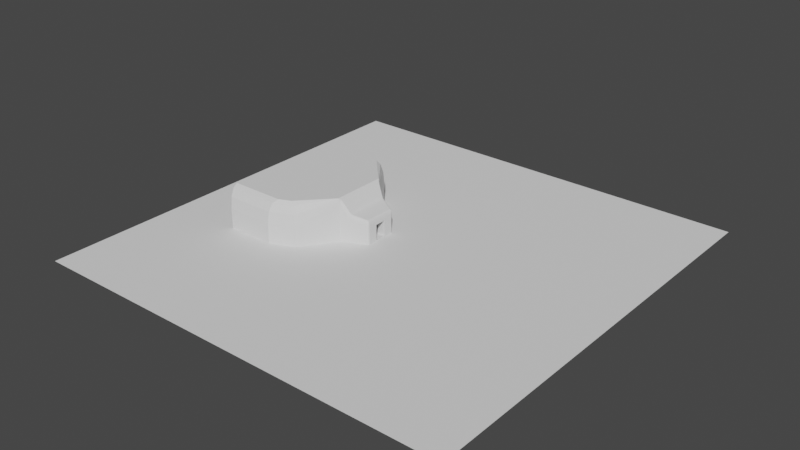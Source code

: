 # Source: Bar_Test.blend  (saved by Blender 3.2.14; exported with 4.5.12 LTS)
import bpy
from mathutils import Matrix  # noqa: F401  (used for matrix-valued properties, if any)

bpy.ops.wm.read_factory_settings(use_empty=True)
scene = bpy.context.scene
scene.name = 'Scene'

# ---- collections
col_collection = bpy.data.collections.new('Collection'); scene.collection.children.link(col_collection)

# ---- world
world_world = bpy.data.worlds.new('World'); scene.world = world_world
world_world.use_nodes = True; world_world.node_tree.nodes.clear()
_N = world_world.node_tree.nodes; _L = world_world.node_tree.links
n0 = _N.new('ShaderNodeOutputWorld'); n0.name = 'World Output'; n0.location = (300, 300)
n1 = _N.new('ShaderNodeBackground'); n1.name = 'Background'; n1.location = (10, 300)
n1.inputs[0].default_value = (0.05088, 0.05088, 0.05088, 1.0)
_L.new(n1.outputs[0], n0.inputs[0])
n0.is_active_output = True
world_world.color = (0.05088, 0.05088, 0.05088)
world_world.use_sun_shadow = False
world_world.sun_shadow_jitter_overblur = 0.0

# ---- meshes
me_plane = bpy.data.meshes.new('Plane')
me_plane.from_pydata([(-30.0, -30.0, 0.0), (30.0, -30.0, 0.0), (-30.0, 30.0, 0.0), (30.0, 30.0, 0.0)], [], [(0, 1, 3, 2)])
_uv = me_plane.uv_layers.new(name='UVMap')
_uv.uv.foreach_set('vector', [0.0, 0.0, 1.0, 0.0, 1.0, 1.0, 0.0, 1.0])
me_plane.update()
me_cube_001 = bpy.data.meshes.new('Cube.001')
me_cube_001.from_pydata([(-9.97, -5.252, 0.0), (-9.97, -5.252, 6.0), (-9.97, 5.252, 0.0), (-9.97, 5.252, 6.0), (-6.593, 3.76, 0.0), (-6.593, -3.76, 0.0), (-5.443, -3.251, 0.0), (-5.443, 3.251, 0.0), (-13.16, 9.946, 0.0), (-9.787, 8.454, 0.0), (-13.16, -9.994, 0.0), (-9.787, -8.502, 0.0), (-19.83, 5.252, 0.0), (-19.83, -5.252, 0.0), (-19.83, -5.252, 6.0), (-19.83, 5.252, 6.0), (-19.83, 9.946, 0.0), (-19.83, -9.994, 0.0), (-3.216, -0.7716, 0.1187), (-3.408, -2.352, 0.0), (-3.242, -2.174, 0.0), (-3.312, -2.282, 0.0), (-3.425, -2.131, 3.347), (-3.408, -2.352, 2.675), (-3.216, -0.7716, 2.268), (-3.419, -2.239, 3.25), (-3.324, -2.092, 3.243), (-3.323, -2.197, 3.152), (-3.309, -2.284, 2.661), (-3.413, -2.32, 3.003), (-3.319, -2.256, 2.973), (-3.247, -2.066, 2.992), (-3.239, -2.176, 2.656), (-3.268, -2.178, 2.97), (-3.408, 2.352, 0.0), (-3.216, 0.7716, 0.1187), (-3.312, 2.282, 0.0), (-3.242, 2.174, 0.0), (-3.425, 2.131, 3.347), (-3.216, 0.7716, 2.268), (-3.408, 2.352, 2.675), (-3.322, 2.108, 3.227), (-3.402, 2.233, 3.243), (-3.302, 2.211, 3.16), (-3.244, 2.173, 2.666), (-3.247, 2.081, 2.979), (-3.263, 2.197, 3.025), (-3.395, 2.313, 3.0), (-3.314, 2.28, 2.671), (-3.299, 2.252, 3.028), (-6.593, 3.76, 5.329), (-6.785, 3.844, 6.0), (-6.593, -3.76, 5.329), (-6.785, -3.844, 6.0), (-5.443, 3.251, 3.225), (-5.622, 3.106, 4.221), (-5.234, 2.93, 3.837), (-5.472, 3.231, 3.604), (-5.356, 3.179, 3.529), (-5.432, 3.193, 3.709), (-5.504, 3.051, 4.053), (-5.537, 3.179, 3.967), (-5.466, 3.163, 3.896), (-5.28, 3.062, 3.752), (-5.362, 2.986, 3.913), (-5.398, 3.132, 3.834), (-5.622, -3.106, 4.221), (-5.443, -3.251, 3.225), (-5.234, -2.93, 3.837), (-5.537, -3.179, 3.967), (-5.504, -3.051, 4.053), (-5.466, -3.163, 3.896), (-5.356, -3.179, 3.529), (-5.472, -3.231, 3.604), (-5.432, -3.193, 3.709), (-5.362, -2.986, 3.913), (-5.28, -3.062, 3.752), (-5.398, -3.132, 3.834), (-6.785, 3.844, 6.0), (-5.795, 3.183, 4.539), (-6.582, 3.58, 5.804), (-6.22, 3.401, 5.269), (-5.795, -3.183, 4.539), (-6.785, -3.844, 6.0), (-6.22, -3.401, 5.269), (-6.582, -3.58, 5.804), (-13.16, 9.946, 2.842), (-12.33, 8.721, 6.0), (-13.05, 9.782, 4.421), (-12.75, 9.333, 5.577), (-10.76, 8.017, 6.0), (-9.787, 8.454, 2.842), (-10.27, 8.235, 5.577), (-9.917, 8.395, 4.421), (-13.16, -9.994, 2.842), (-12.34, -8.77, 6.0), (-13.05, -9.83, 4.421), (-12.75, -9.382, 5.577), (-10.76, -8.06, 6.0), (-9.787, -8.502, 2.842), (-10.27, -8.281, 5.577), (-9.917, -8.443, 4.421), (-19.83, 8.727, 6.0), (-19.83, 9.946, 2.842), (-19.83, 9.337, 5.577), (-19.83, 9.783, 4.421), (-19.83, -9.994, 2.842), (-19.83, -8.777, 6.0), (-19.83, -9.831, 4.421), (-19.83, -9.385, 5.577), (-6.593, 3.76, 5.329), (-6.785, 3.844, 6.0), (-6.662, 3.834, 5.664), (-6.732, 3.865, 5.91), (-6.785, -3.844, 6.0), (-6.593, -3.76, 5.329), (-6.732, -3.866, 5.91), (-6.662, -3.835, 5.664), (-3.216, 2.058, 2.662), (-3.216, 2.058, 0.0), (-3.216, -2.058, 2.662), (-3.216, -2.058, 0.0), (-4.381, 0.7716, 2.268), (-4.381, 0.7716, 0.1187), (-4.381, -0.7716, 2.268), (-4.381, -0.7716, 0.1187), (-4.629, 2.489, 3.418), (-4.629, 2.489, 0.1187), (-4.629, -2.489, 3.418), (-4.629, -2.489, 0.1187), (-5.686, 2.489, 3.418), (-5.686, 2.489, 0.1187), (-5.686, -2.489, 3.418), (-5.686, -2.489, 0.1187), (-6.562, 3.378, 5.297), (-6.562, 3.378, 0.1187), (-6.562, -3.378, 5.297), (-6.562, -3.378, 0.1187), (-10.3, 8.161, 5.297), (-10.3, 8.161, 0.1187), (-10.3, -8.161, 5.297), (-10.3, -8.161, 0.1187), (-13.34, 8.85, 5.297), (-13.34, 9.525, 0.1187), (-13.34, -8.85, 5.297), (-13.34, -9.525, 0.1187), (-19.74, 8.85, 5.297), (-19.74, 9.525, 0.1187), (-19.74, -8.85, 5.297), (-19.74, -9.525, 0.1187)], [], [(110, 50, 4, 9, 91), (3, 87, 102, 15), (19, 23, 67, 6), (24, 18, 125, 124), (78, 51, 3, 1, 53, 83), (10, 94, 106, 17), (2, 4, 5, 0), (12, 15, 102, 104, 105, 103, 16), (5, 52, 115, 99, 11), (38, 56, 68, 22), (7, 54, 40, 34), (4, 7, 6, 5), (95, 1, 14, 107), (3, 51, 111, 90, 87), (4, 50, 54, 7), (4, 2, 8, 9), (114, 53, 1, 95, 98), (0, 5, 11, 10), (11, 99, 94, 10), (6, 67, 52, 5), (13, 14, 15, 12), (14, 13, 17, 106, 108, 109, 107), (8, 86, 91, 9), (1, 3, 15, 14), (8, 2, 12, 16), (2, 0, 13, 12), (0, 10, 17, 13), (22, 25, 27, 26), (25, 29, 30, 27), (23, 28, 30, 29), (28, 32, 33, 30), (120, 31, 33, 32), (31, 26, 27, 33), (27, 30, 33), (38, 41, 43, 42), (41, 45, 46, 43), (118, 44, 46, 45), (44, 48, 49, 46), (40, 47, 49, 48), (47, 42, 43, 49), (43, 46, 49), (54, 57, 59, 58), (57, 61, 62, 59), (55, 60, 62, 61), (60, 64, 65, 62), (56, 63, 65, 64), (63, 58, 59, 65), (59, 62, 65), (66, 69, 71, 70), (69, 73, 74, 71), (67, 72, 74, 73), (72, 76, 77, 74), (68, 75, 77, 76), (75, 70, 71, 77), (71, 74, 77), (56, 38, 42, 63), (63, 42, 47, 58), (58, 47, 40, 54), (118, 119, 37, 44), (44, 37, 36, 48), (48, 36, 34, 40), (38, 22, 26, 41), (41, 26, 31, 45), (45, 31, 120, 118), (23, 19, 21, 28), (28, 21, 20, 32), (32, 20, 121, 120), (55, 79, 82, 66), (22, 68, 76, 25), (25, 76, 72, 29), (29, 72, 67, 23), (55, 66, 70, 60), (60, 70, 75, 64), (64, 75, 68, 56), (7, 34, 36, 37, 119, 121, 20, 21, 19, 6), (80, 112, 113), (111, 80, 113), (80, 110, 112), (82, 79, 81, 84), (84, 81, 80, 85), (85, 80, 78, 83), (95, 107, 109, 97), (97, 109, 108, 96), (96, 108, 106, 94), (87, 90, 92, 89), (89, 92, 93, 88), (88, 93, 91, 86), (98, 95, 97, 100), (100, 97, 96, 101), (101, 96, 94, 99), (86, 103, 105, 88), (88, 105, 104, 89), (89, 104, 102, 87), (110, 91, 93, 112), (112, 93, 92, 113), (113, 92, 90, 111), (99, 115, 117, 101), (101, 117, 116, 100), (100, 116, 114, 98), (86, 8, 16, 103), (39, 35, 119, 118), (24, 39, 118, 120), (18, 24, 120, 121), (35, 18, 121, 119), (124, 125, 129, 128), (35, 39, 122, 123), (18, 35, 123, 125), (39, 24, 124, 122), (129, 127, 131, 133), (123, 122, 126, 127), (125, 123, 127, 129), (122, 124, 128, 126), (132, 133, 137, 136), (126, 128, 132, 130), (128, 129, 133, 132), (127, 126, 130, 131), (137, 135, 139, 141), (131, 130, 134, 135), (133, 131, 135, 137), (130, 132, 136, 134), (140, 141, 145, 144), (134, 136, 140, 138), (136, 137, 141, 140), (135, 134, 138, 139), (145, 143, 147, 149), (139, 138, 142, 143), (141, 139, 143, 145), (138, 140, 144, 142), (147, 146, 148, 149), (142, 144, 148, 146), (144, 145, 149, 148), (143, 142, 146, 147), (55, 61, 79), (80, 81, 57, 54), (79, 61, 57, 81), (80, 54, 110), (85, 117, 115), (85, 116, 117), (114, 116, 85), (66, 82, 69), (73, 69, 82, 84), (67, 73, 84, 85), (52, 67, 85, 115)])
_uv = me_cube_001.uv_layers.new(name='UVMap')
_uv.uv.foreach_set('vector', [0.597, 0.375, 0.597, 0.375, 0.375, 0.375, 0.375, 0.375, 0.4934, 0.375, 0.875, 0.5, 0.875, 0.5, 0.875, 0.5, 0.875, 0.5, 0.375, 0.7571, 0.5756, 0.7571, 0.582, 0.8324, 0.375, 0.8324, 0.5473, 0.7312, 0.405, 0.7312, 0.405, 0.7312, 0.5473, 0.7312, 0.7571, 0.5, 0.7571, 0.5, 0.875, 0.5, 0.875, 0.75, 0.7571, 0.75, 0.7571, 0.75, 0.375, 1.0, 0.4934, 1.0, 0.4934, 1.0, 0.375, 1.0, 0.125, 0.5, 0.25, 0.5, 0.25, 0.75, 0.125, 0.75, 0.375, 0.25, 0.625, 0.25, 0.625, 0.25, 0.6074, 0.25, 0.5592, 0.25, 0.4934, 0.25, 0.375, 0.25, 0.375, 0.875, 0.597, 0.875, 0.597, 0.875, 0.4934, 0.875, 0.375, 0.875, 0.6327, 0.511, 0.6997, 0.5093, 0.6997, 0.7407, 0.6327, 0.739, 0.375, 0.4176, 0.582, 0.4176, 0.5756, 0.4929, 0.375, 0.4929, 0.25, 0.5, 0.2926, 0.5, 0.2926, 0.75, 0.25, 0.75, 0.875, 0.75, 0.875, 0.75, 0.875, 0.75, 0.875, 0.75, 0.875, 0.5, 0.7571, 0.5, 0.7571, 0.5, 0.8174, 0.5, 0.875, 0.5, 0.375, 0.375, 0.597, 0.375, 0.582, 0.4176, 0.375, 0.4176, 0.25, 0.5, 0.125, 0.5, 0.125, 0.5, 0.25, 0.5, 0.7571, 0.75, 0.7571, 0.75, 0.875, 0.75, 0.875, 0.75, 0.8169, 0.75, 0.125, 0.75, 0.25, 0.75, 0.25, 0.75, 0.125, 0.75, 0.375, 0.875, 0.4934, 0.875, 0.4934, 1.0, 0.375, 1.0, 0.375, 0.8324, 0.582, 0.8324, 0.597, 0.875, 0.375, 0.875, 0.375, 0.0, 0.625, 0.0, 0.625, 0.25, 0.375, 0.25, 0.625, 0.0, 0.375, 0.0, 0.375, 0.0, 0.4934, 0.0, 0.5592, 0.0, 0.6074, 0.0, 0.625, 0.0, 0.375, 0.25, 0.4934, 0.25, 0.4934, 0.375, 0.375, 0.375, 0.875, 0.75, 0.875, 0.5, 0.875, 0.5, 0.875, 0.75, 0.125, 0.5, 0.125, 0.5, 0.125, 0.5, 0.125, 0.5, 0.125, 0.5, 0.125, 0.75, 0.125, 0.75, 0.125, 0.5, 0.125, 0.75, 0.125, 0.75, 0.125, 0.75, 0.125, 0.75, 0.6327, 0.739, 0.6324, 0.7446, 0.6288, 0.7444, 0.6289, 0.7388, 0.6324, 0.7446, 0.6315, 0.75, 0.6277, 0.75, 0.6288, 0.7444, 0.5756, 0.7571, 0.5761, 0.7531, 0.625, 0.7527, 0.625, 0.7565, 0.5761, 0.7531, 0.5768, 0.745, 0.6006, 0.7451, 0.625, 0.7527, 0.5772, 0.7384, 0.6023, 0.7389, 0.6006, 0.7451, 0.5768, 0.745, 0.6023, 0.7389, 0.6289, 0.7388, 0.6288, 0.7444, 0.6006, 0.7451, 0.6288, 0.7444, 0.6277, 0.75, 0.6266, 0.7445, 0.6327, 0.511, 0.6288, 0.5103, 0.628, 0.5045, 0.6318, 0.5054, 0.6288, 0.5103, 0.6013, 0.5103, 0.6048, 0.5039, 0.628, 0.5045, 0.5772, 0.5116, 0.5776, 0.5052, 0.6048, 0.5039, 0.6013, 0.5103, 0.5776, 0.5052, 0.5768, 0.4968, 0.625, 0.4979, 0.6048, 0.5039, 0.5756, 0.4929, 0.625, 0.4941, 0.625, 0.4979, 0.5768, 0.4968, 0.6309, 0.5, 0.6318, 0.5054, 0.628, 0.5045, 0.6271, 0.5, 0.628, 0.5045, 0.6264, 0.5045, 0.6271, 0.5, 0.582, 0.4176, 0.6052, 0.417, 0.6259, 0.4189, 0.6277, 0.4216, 0.6052, 0.417, 0.625, 0.4158, 0.6257, 0.4181, 0.6259, 0.4189, 0.714, 0.5081, 0.7099, 0.5086, 0.7081, 0.5036, 0.7092, 0.5, 0.7099, 0.5086, 0.7045, 0.5091, 0.7057, 0.504, 0.7081, 0.5036, 0.6997, 0.5093, 0.7013, 0.5048, 0.7057, 0.504, 0.7045, 0.5091, 0.7013, 0.5048, 0.7034, 0.5, 0.7061, 0.5, 0.7057, 0.504, 0.7061, 0.5, 0.7083, 0.5037, 0.7057, 0.504, 0.714, 0.7419, 0.7092, 0.75, 0.7081, 0.7464, 0.7099, 0.7414, 0.6308, 0.8342, 0.6062, 0.833, 0.625, 0.8311, 0.6254, 0.8319, 0.582, 0.8324, 0.625, 0.8284, 0.625, 0.8311, 0.6062, 0.833, 0.7034, 0.75, 0.7013, 0.7452, 0.7057, 0.746, 0.7061, 0.75, 0.6997, 0.7407, 0.7045, 0.7409, 0.7057, 0.746, 0.7013, 0.7452, 0.7045, 0.7409, 0.7099, 0.7414, 0.7081, 0.7464, 0.7057, 0.746, 0.7083, 0.7463, 0.7061, 0.75, 0.7057, 0.746, 0.6997, 0.5093, 0.6327, 0.511, 0.6318, 0.5054, 0.7013, 0.5048, 0.7013, 0.5048, 0.6318, 0.5054, 0.6309, 0.5, 0.7034, 0.5, 0.625, 0.4216, 0.625, 0.4941, 0.5756, 0.4929, 0.582, 0.4176, 0.5772, 0.5116, 0.375, 0.5116, 0.375, 0.5051, 0.5776, 0.5052, 0.5776, 0.5052, 0.375, 0.5051, 0.375, 0.4968, 0.5768, 0.4968, 0.5768, 0.4968, 0.375, 0.4968, 0.375, 0.4929, 0.5756, 0.4929, 0.6327, 0.511, 0.6327, 0.739, 0.6289, 0.7388, 0.6288, 0.5103, 0.6288, 0.5103, 0.6289, 0.7388, 0.6023, 0.7389, 0.6013, 0.5103, 0.6013, 0.5103, 0.6023, 0.7389, 0.5772, 0.7384, 0.5772, 0.5116, 0.5756, 0.7571, 0.375, 0.7571, 0.375, 0.7532, 0.5761, 0.7531, 0.5761, 0.7531, 0.375, 0.7532, 0.375, 0.7449, 0.5768, 0.745, 0.5768, 0.745, 0.375, 0.7449, 0.375, 0.7384, 0.5772, 0.7384, 0.714, 0.5081, 0.7204, 0.508, 0.7204, 0.742, 0.714, 0.7419, 0.6327, 0.739, 0.6997, 0.7407, 0.7013, 0.7452, 0.6324, 0.7446, 0.6324, 0.7446, 0.7013, 0.7452, 0.7034, 0.75, 0.6315, 0.75, 0.625, 0.7565, 0.625, 0.8284, 0.582, 0.8324, 0.5756, 0.7571, 0.714, 0.5081, 0.714, 0.7419, 0.7099, 0.7414, 0.7099, 0.5086, 0.7099, 0.5086, 0.7099, 0.7414, 0.7045, 0.7409, 0.7045, 0.5091, 0.7045, 0.5091, 0.7045, 0.7409, 0.6997, 0.7407, 0.6997, 0.5093, 0.2926, 0.5, 0.3679, 0.5, 0.3715, 0.5013, 0.374, 0.5055, 0.375, 0.5116, 0.375, 0.7384, 0.374, 0.7445, 0.3715, 0.7487, 0.3679, 0.75, 0.2926, 0.75, 0.0, 0.0, 0.0, 0.0, 0.0, 0.0, 0.0, 0.0, 0.0, 0.0, 0.0, 0.0, 0.0, 0.0, 0.0, 0.0, 0.0, 0.0, 0.7204, 0.742, 0.7204, 0.508, 0.7359, 0.5065, 0.7359, 0.7435, 0.7359, 0.7435, 0.7359, 0.5065, 0.7496, 0.5042, 0.7496, 0.7458, 0.7496, 0.7458, 0.7496, 0.5042, 0.7571, 0.5, 0.7571, 0.75, 0.875, 0.75, 0.875, 0.75, 0.875, 0.75, 0.875, 0.75, 0.625, 1.0, 0.625, 1.0, 0.5592, 1.0, 0.5592, 1.0, 0.5592, 1.0, 0.5592, 1.0, 0.4934, 1.0, 0.4934, 1.0, 0.875, 0.5, 0.8174, 0.5, 0.7621, 0.5, 0.8537, 0.5, 0.625, 0.2713, 0.625, 0.3629, 0.5592, 0.3718, 0.5592, 0.2557, 0.5592, 0.2557, 0.5592, 0.3718, 0.4934, 0.375, 0.4934, 0.25, 0.8169, 0.75, 0.875, 0.75, 0.8539, 0.75, 0.762, 0.75, 0.625, 0.887, 0.625, 0.9789, 0.5592, 0.9943, 0.5592, 0.8782, 0.5592, 0.8782, 0.5592, 0.9943, 0.4934, 1.0, 0.4934, 0.875, 0.4934, 0.25, 0.4934, 0.25, 0.5592, 0.25, 0.5592, 0.25, 0.5592, 0.25, 0.5592, 0.25, 0.625, 0.25, 0.625, 0.25, 0.875, 0.5, 0.875, 0.5, 0.875, 0.5, 0.875, 0.5, 0.597, 0.375, 0.4934, 0.375, 0.5592, 0.375, 0.611, 0.375, 0.611, 0.375, 0.5592, 0.375, 0.625, 0.375, 0.625, 0.375, 0.75, 0.5, 0.75, 0.5, 0.8174, 0.5, 0.7571, 0.5, 0.4934, 0.875, 0.597, 0.875, 0.611, 0.875, 0.5592, 0.875, 0.5592, 0.875, 0.611, 0.875, 0.625, 0.875, 0.625, 0.875, 0.75, 0.75, 0.75, 0.75, 0.7571, 0.75, 0.8169, 0.75, 0.4934, 0.25, 0.375, 0.25, 0.375, 0.25, 0.4934, 0.25, 0.5473, 0.5188, 0.405, 0.5188, 0.375, 0.5116, 0.5772, 0.5116, 0.5473, 0.7312, 0.5473, 0.5188, 0.5772, 0.5116, 0.5772, 0.7384, 0.405, 0.7312, 0.5473, 0.7312, 0.5772, 0.7384, 0.375, 0.7384, 0.405, 0.5188, 0.405, 0.7312, 0.375, 0.7384, 0.375, 0.5116, 0.5473, 0.7312, 0.405, 0.7312, 0.405, 0.7312, 0.5473, 0.7312, 0.405, 0.5188, 0.5473, 0.5188, 0.5473, 0.5188, 0.405, 0.5188, 0.405, 0.7312, 0.405, 0.5188, 0.405, 0.5188, 0.405, 0.7312, 0.5473, 0.5188, 0.5473, 0.7312, 0.5473, 0.7312, 0.5473, 0.5188, 0.405, 0.7312, 0.405, 0.5188, 0.405, 0.5188, 0.405, 0.7312, 0.405, 0.5188, 0.5473, 0.5188, 0.5473, 0.5188, 0.405, 0.5188, 0.405, 0.7312, 0.405, 0.5188, 0.405, 0.5188, 0.405, 0.7312, 0.5473, 0.5188, 0.5473, 0.7312, 0.5473, 0.7312, 0.5473, 0.5188, 0.5473, 0.7312, 0.405, 0.7312, 0.405, 0.7312, 0.5473, 0.7312, 0.5473, 0.5188, 0.5473, 0.7312, 0.5473, 0.7312, 0.5473, 0.5188, 0.5473, 0.7312, 0.405, 0.7312, 0.405, 0.7312, 0.5473, 0.7312, 0.405, 0.5188, 0.5473, 0.5188, 0.5473, 0.5188, 0.405, 0.5188, 0.405, 0.7312, 0.405, 0.5188, 0.405, 0.5188, 0.405, 0.7312, 0.405, 0.5188, 0.5473, 0.5188, 0.5473, 0.5188, 0.405, 0.5188, 0.405, 0.7312, 0.405, 0.5188, 0.405, 0.5188, 0.405, 0.7312, 0.5473, 0.5188, 0.5473, 0.7312, 0.5473, 0.7312, 0.5473, 0.5188, 0.5473, 0.7312, 0.405, 0.7312, 0.405, 0.7312, 0.5473, 0.7312, 0.5473, 0.5188, 0.5473, 0.7312, 0.5473, 0.7312, 0.5473, 0.5188, 0.5473, 0.7312, 0.405, 0.7312, 0.405, 0.7312, 0.5473, 0.7312, 0.405, 0.5188, 0.5473, 0.5188, 0.5473, 0.5188, 0.405, 0.5188, 0.405, 0.7312, 0.405, 0.5188, 0.405, 0.5188, 0.405, 0.7312, 0.405, 0.5188, 0.5473, 0.5188, 0.5473, 0.5188, 0.405, 0.5188, 0.405, 0.7312, 0.405, 0.5188, 0.405, 0.5188, 0.405, 0.7312, 0.5473, 0.5188, 0.5473, 0.7312, 0.5473, 0.7312, 0.5473, 0.5188, 0.405, 0.5188, 0.5473, 0.5188, 0.5473, 0.7312, 0.405, 0.7312, 0.5473, 0.5188, 0.5473, 0.7312, 0.5473, 0.7312, 0.5473, 0.5188, 0.5473, 0.7312, 0.405, 0.7312, 0.405, 0.7312, 0.5473, 0.7312, 0.405, 0.5188, 0.5473, 0.5188, 0.5473, 0.5188, 0.405, 0.5188, 0.0, 0.0, 0.0, 0.0, 0.0, 0.0, 0.0, 0.0, 0.0, 0.0, 0.0, 0.0, 0.0, 0.0, 0.0, 0.0, 0.0, 0.0, 0.0, 0.0, 0.0, 0.0, 0.0, 0.0, 0.0, 0.0, 0.0, 0.0, 0.0, 0.0, 0.0, 0.0, 0.0, 0.0, 0.0, 0.0, 0.0, 0.0, 0.0, 0.0, 0.0, 0.0, 0.0, 0.0, 0.0, 0.0, 0.714, 0.7419, 0.7204, 0.742, 0.7092, 0.75, 0.6062, 0.833, 0.7092, 0.75, 0.7204, 0.742, 0.7359, 0.7435, 0.582, 0.8324, 0.6062, 0.833, 0.7359, 0.7435, 0.7496, 0.7458, 0.597, 0.875, 0.582, 0.8324, 0.0, 0.0, 0.597, 0.875])
me_cube_001.update()

# ---- objects
ob_street = bpy.data.objects.new('Street', me_plane)
ob_bar_shell = bpy.data.objects.new('Bar_Shell', me_cube_001)

# ---- transforms, parenting, visibility, modifiers, constraints
ob_street.location = (0.0, 0.0, 0.0)
ob_bar_shell.location = (0.0, 0.0, 0.0)

# ---- collection membership
col_collection.objects.link(ob_street)
col_collection.objects.link(ob_bar_shell)

# ---- scene / render settings (as saved in the file)
scene.frame_start = 1; scene.frame_end = 250; scene.frame_set(44)
scene.render.engine = 'BLENDER_EEVEE_NEXT'
scene.cycles.sampling_pattern = 'TABULATED_SOBOL'
scene.cycles.use_light_tree = False
scene.view_settings.view_transform = 'Filmic'
bpy.context.view_layer.update()

# ---- added for rendering (the .blend has no active camera and no usable light): camera, sun
cam_auto = bpy.data.cameras.new('AutoCamera')
cam_auto.lens = 50.0
cam_auto.sensor_width = 36.0
cam_auto.clip_end = 1381.25
ob_auto_camera = bpy.data.objects.new('AutoCamera', cam_auto)
scene.collection.objects.link(ob_auto_camera)
ob_auto_camera.location = (78.7039, -94.4447, 65.9632)
ob_auto_camera.rotation_euler = (1.09748, -7.21219e-08, 0.694738)
scene.camera = ob_auto_camera
light_auto_sun = bpy.data.lights.new('AutoSun', 'SUN')
light_auto_sun.energy = 3.0
light_auto_sun.angle = 0.0523599
ob_auto_sun = bpy.data.objects.new('AutoSun', light_auto_sun)
scene.collection.objects.link(ob_auto_sun)
ob_auto_sun.rotation_euler = (0.872665, 0.174533, 0.523599)
bpy.context.view_layer.update()
